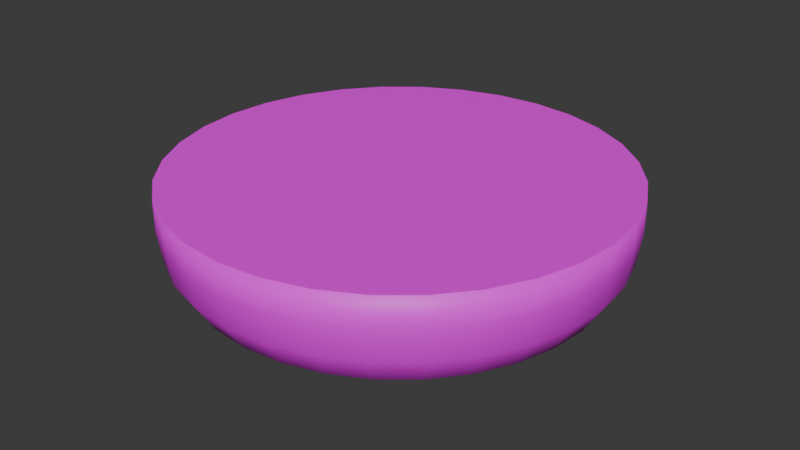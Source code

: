 # Source: platform.blend  (saved by Blender 4.0.36; exported with 4.5.12 LTS)
import bpy
from mathutils import Matrix  # noqa: F401  (used for matrix-valued properties, if any)

bpy.ops.wm.read_factory_settings(use_empty=True)
scene = bpy.context.scene
scene.name = 'Scene'

# ---- collections
col_collection = bpy.data.collections.new('Collection'); scene.collection.children.link(col_collection)

# ---- images (referenced by path relative to the original .blend; pixels are not part of the script)
import os
ASSET_DIR = os.environ.get("B2B_ASSET_DIR", "")  # directory of the original .blend (textures are referenced by path, not embedded)
HERE = os.path.dirname(os.path.abspath(__file__))  # packed textures are extracted next to this script under _unpacked/

def load_image(name, relpath, width, height, colorspace="sRGB"):
    """Load a texture the original file referenced (path relative to the .blend, or extracted next to this script)."""
    p = next((c for c in (os.path.join(HERE, relpath), os.path.join(ASSET_DIR, relpath)) if relpath and os.path.exists(c)), "")
    if p:
        img = bpy.data.images.load(p, check_existing=True)
        img.name = name
    else:  # same state as the original file: an image datablock whose file is absent (Cycles renders it pink)
        img = bpy.data.images.new(name, width, height)
        img.source = "FILE"
        img.filepath = "//" + (relpath or name)
    img.colorspace_settings.name = colorspace
    return img
img_platform_png = load_image('platform.png', 'platform.png', 1024, 1024, 'sRGB')

# ---- materials (node trees are filled in below, after node groups)
mat_material_001 = bpy.data.materials.new('Material.001')
mat_material_001.use_transparent_shadow = False

# ---- material node trees
mat_material_001.use_nodes = True; mat_material_001.node_tree.nodes.clear()
_N = mat_material_001.node_tree.nodes; _L = mat_material_001.node_tree.links
n0 = _N.new('ShaderNodeBsdfPrincipled'); n0.name = 'Principled BSDF'; n0.location = (10, 300)
n0.inputs[3].default_value = 1.45
n1 = _N.new('ShaderNodeOutputMaterial'); n1.name = 'Material Output'; n1.location = (300, 300)
n2 = _N.new('ShaderNodeTexImage'); n2.name = 'Image Texture'; n2.location = (-316, 236)
n2.image = img_platform_png
_L.new(n0.outputs[0], n1.inputs[0])
_L.new(n2.outputs[0], n0.inputs[0])
n1.is_active_output = True

# ---- world
world_world = bpy.data.worlds.new('World'); scene.world = world_world
world_world.use_nodes = True; world_world.node_tree.nodes.clear()
_N = world_world.node_tree.nodes; _L = world_world.node_tree.links
n0 = _N.new('ShaderNodeOutputWorld'); n0.name = 'World Output'; n0.location = (300, 300)
n1 = _N.new('ShaderNodeBackground'); n1.name = 'Background'; n1.location = (10, 300)
n1.inputs[0].default_value = (0.05088, 0.05088, 0.05088, 1.0)
_L.new(n1.outputs[0], n0.inputs[0])
n0.is_active_output = True
world_world.color = (0.05088, 0.05088, 0.05088)
world_world.use_sun_shadow = False
world_world.sun_shadow_jitter_overblur = 0.0

# ---- meshes
me_cylinder = bpy.data.meshes.new('Cylinder')
me_cylinder.from_pydata([(0.0, 1.0, 0.25), (0.1951, 0.9808, 0.25), (0.3827, 0.9239, 0.25), (0.5556, 0.8315, 0.25), (0.7071, 0.7071, 0.25), (0.8315, 0.5556, 0.25), (0.9239, 0.3827, 0.25), (0.9808, 0.1951, 0.25), (1.0, 0.0, 0.25), (0.9808, -0.1951, 0.25), (0.9239, -0.3827, 0.25), (0.8315, -0.5556, 0.25), (0.7071, -0.7071, 0.25), (0.5556, -0.8315, 0.25), (0.3827, -0.9239, 0.25), (0.1951, -0.9808, 0.25), (0.0, -1.0, 0.25), (-0.1951, -0.9808, 0.25), (-0.3827, -0.9239, 0.25), (-0.5556, -0.8315, 0.25), (-0.7071, -0.7071, 0.25), (-0.8315, -0.5556, 0.25), (-0.9239, -0.3827, 0.25), (-0.9808, -0.1951, 0.25), (-1.0, 0.0, 0.25), (-0.9808, 0.1951, 0.25), (-0.9239, 0.3827, 0.25), (-0.8315, 0.5556, 0.25), (-0.7071, 0.7071, 0.25), (-0.5556, 0.8315, 0.25), (-0.3827, 0.9239, 0.25), (-0.1951, 0.9808, 0.25), (0.1951, 0.9808, 0.25), (0.0, 1.0, 0.25), (0.3827, 0.9239, 0.25), (0.5556, 0.8315, 0.25), (0.7071, 0.7071, 0.25), (0.8315, 0.5556, 0.25), (0.9239, 0.3827, 0.25), (0.9808, 0.1951, 0.25), (1.0, 0.0, 0.25), (0.9808, -0.1951, 0.25), (0.9239, -0.3827, 0.25), (0.8315, -0.5556, 0.25), (0.7071, -0.7071, 0.25), (0.5556, -0.8315, 0.25), (0.3827, -0.9239, 0.25), (0.1951, -0.9808, 0.25), (0.0, -1.0, 0.25), (-0.1951, -0.9808, 0.25), (-0.3827, -0.9239, 0.25), (-0.5556, -0.8315, 0.25), (-0.7071, -0.7071, 0.25), (-0.8315, -0.5556, 0.25), (-0.9239, -0.3827, 0.25), (-0.9808, -0.1951, 0.25), (-1.0, 0.0, 0.25), (-0.9808, 0.1951, 0.25), (-0.9239, 0.3827, 0.25), (-0.8315, 0.5556, 0.25), (-0.7071, 0.7071, 0.25), (-0.5556, 0.8315, 0.25), (-0.3827, 0.9239, 0.25), (-0.1951, 0.9808, 0.25), (-3.725e-09, 0.6387, -0.25), (0.0, 1.0, 0.1096), (-2.328e-09, 0.7812, -0.2294), (-9.313e-10, 0.9039, -0.1544), (0.0, 0.9793, -0.03227), (0.1246, 0.6264, -0.25), (0.1951, 0.9808, 0.1096), (0.1524, 0.7662, -0.2294), (0.1764, 0.8866, -0.1544), (0.191, 0.9605, -0.03227), (0.2444, 0.5901, -0.25), (0.3827, 0.9239, 0.1096), (0.299, 0.7217, -0.2294), (0.3459, 0.8351, -0.1544), (0.3748, 0.9047, -0.03227), (0.3548, 0.5311, -0.25), (0.5556, 0.8315, 0.1096), (0.434, 0.6496, -0.2294), (0.5022, 0.7516, -0.1544), (0.5441, 0.8142, -0.03227), (0.4516, 0.4516, -0.25), (0.7071, 0.7071, 0.1096), (0.5524, 0.5524, -0.2294), (0.6392, 0.6392, -0.1544), (0.6924, 0.6924, -0.03227), (0.5311, 0.3548, -0.25), (0.8315, 0.5556, 0.1096), (0.6496, 0.434, -0.2294), (0.7516, 0.5022, -0.1544), (0.8142, 0.5441, -0.03227), (0.5901, 0.2444, -0.25), (0.9239, 0.3827, 0.1096), (0.7217, 0.299, -0.2294), (0.8351, 0.3459, -0.1544), (0.9047, 0.3748, -0.03227), (0.6264, 0.1246, -0.25), (0.9808, 0.1951, 0.1096), (0.7662, 0.1524, -0.2294), (0.8866, 0.1764, -0.1544), (0.9605, 0.191, -0.03227), (0.6387, 3.725e-09, -0.25), (1.0, 0.0, 0.1096), (0.7812, 2.328e-09, -0.2294), (0.9039, 9.313e-10, -0.1544), (0.9793, 0.0, -0.03227), (0.6264, -0.1246, -0.25), (0.9808, -0.1951, 0.1096), (0.7662, -0.1524, -0.2294), (0.8866, -0.1764, -0.1544), (0.9605, -0.191, -0.03227), (0.5901, -0.2444, -0.25), (0.9239, -0.3827, 0.1096), (0.7217, -0.299, -0.2294), (0.8351, -0.3459, -0.1544), (0.9047, -0.3748, -0.03227), (0.5311, -0.3548, -0.25), (0.8315, -0.5556, 0.1096), (0.6496, -0.434, -0.2294), (0.7516, -0.5022, -0.1544), (0.8142, -0.5441, -0.03227), (0.4516, -0.4516, -0.25), (0.7071, -0.7071, 0.1096), (0.5524, -0.5524, -0.2294), (0.6392, -0.6392, -0.1544), (0.6924, -0.6924, -0.03227), (0.3548, -0.5311, -0.25), (0.5556, -0.8315, 0.1096), (0.434, -0.6496, -0.2294), (0.5022, -0.7516, -0.1544), (0.5441, -0.8142, -0.03227), (0.2444, -0.5901, -0.25), (0.3827, -0.9239, 0.1096), (0.299, -0.7217, -0.2294), (0.3459, -0.8351, -0.1544), (0.3748, -0.9047, -0.03227), (0.1246, -0.6264, -0.25), (0.1951, -0.9808, 0.1096), (0.1524, -0.7662, -0.2294), (0.1764, -0.8866, -0.1544), (0.191, -0.9605, -0.03227), (3.725e-09, -0.6387, -0.25), (0.0, -1.0, 0.1096), (2.328e-09, -0.7812, -0.2294), (9.313e-10, -0.9039, -0.1544), (0.0, -0.9793, -0.03227), (-0.1246, -0.6264, -0.25), (-0.1951, -0.9808, 0.1096), (-0.1524, -0.7662, -0.2294), (-0.1764, -0.8866, -0.1544), (-0.191, -0.9605, -0.03227), (-0.2444, -0.5901, -0.25), (-0.3827, -0.9239, 0.1096), (-0.299, -0.7217, -0.2294), (-0.3459, -0.8351, -0.1544), (-0.3748, -0.9047, -0.03227), (-0.3548, -0.5311, -0.25), (-0.5556, -0.8315, 0.1096), (-0.434, -0.6496, -0.2294), (-0.5022, -0.7516, -0.1544), (-0.5441, -0.8142, -0.03227), (-0.4516, -0.4516, -0.25), (-0.7071, -0.7071, 0.1096), (-0.5524, -0.5524, -0.2294), (-0.6392, -0.6392, -0.1544), (-0.6924, -0.6924, -0.03227), (-0.5311, -0.3548, -0.25), (-0.8315, -0.5556, 0.1096), (-0.6496, -0.434, -0.2294), (-0.7516, -0.5022, -0.1544), (-0.8142, -0.5441, -0.03227), (-0.5901, -0.2444, -0.25), (-0.9239, -0.3827, 0.1096), (-0.7217, -0.299, -0.2294), (-0.8351, -0.3459, -0.1544), (-0.9047, -0.3748, -0.03227), (-0.6264, -0.1246, -0.25), (-0.9808, -0.1951, 0.1096), (-0.7662, -0.1524, -0.2294), (-0.8866, -0.1764, -0.1544), (-0.9605, -0.191, -0.03227), (-0.6387, -3.725e-09, -0.25), (-1.0, 0.0, 0.1096), (-0.7812, -2.328e-09, -0.2294), (-0.9039, -9.313e-10, -0.1544), (-0.9793, 0.0, -0.03227), (-0.6264, 0.1246, -0.25), (-0.9808, 0.1951, 0.1096), (-0.7662, 0.1524, -0.2294), (-0.8866, 0.1764, -0.1544), (-0.9605, 0.191, -0.03227), (-0.5901, 0.2444, -0.25), (-0.9239, 0.3827, 0.1096), (-0.7217, 0.299, -0.2294), (-0.8351, 0.3459, -0.1544), (-0.9047, 0.3748, -0.03227), (-0.5311, 0.3548, -0.25), (-0.8315, 0.5556, 0.1096), (-0.6496, 0.434, -0.2294), (-0.7516, 0.5022, -0.1544), (-0.8142, 0.5441, -0.03227), (-0.4516, 0.4516, -0.25), (-0.7071, 0.7071, 0.1096), (-0.5524, 0.5524, -0.2294), (-0.6392, 0.6392, -0.1544), (-0.6924, 0.6924, -0.03227), (-0.3548, 0.5311, -0.25), (-0.5556, 0.8315, 0.1096), (-0.434, 0.6496, -0.2294), (-0.5022, 0.7516, -0.1544), (-0.5441, 0.8142, -0.03227), (-0.2444, 0.5901, -0.25), (-0.3827, 0.9239, 0.1096), (-0.299, 0.7217, -0.2294), (-0.3459, 0.8351, -0.1544), (-0.3748, 0.9047, -0.03227), (-0.1246, 0.6264, -0.25), (-0.1951, 0.9808, 0.1096), (-0.1524, 0.7662, -0.2294), (-0.1764, 0.8866, -0.1544), (-0.191, 0.9605, -0.03227)], [], [(220, 31, 0, 65), (75, 2, 3, 80), (80, 3, 4, 85), (85, 4, 5, 90), (90, 5, 6, 95), (95, 6, 7, 100), (100, 7, 8, 105), (105, 8, 9, 110), (110, 9, 10, 115), (115, 10, 11, 120), (120, 11, 12, 125), (125, 12, 13, 130), (130, 13, 14, 135), (135, 14, 15, 140), (140, 15, 16, 145), (145, 16, 17, 150), (150, 17, 18, 155), (155, 18, 19, 160), (160, 19, 20, 165), (165, 20, 21, 170), (170, 21, 22, 175), (175, 22, 23, 180), (180, 23, 24, 185), (185, 24, 25, 190), (190, 25, 26, 195), (195, 26, 27, 200), (200, 27, 28, 205), (205, 28, 29, 210), (210, 29, 30, 215), (215, 30, 31, 220), (6, 5, 37, 38), (70, 1, 2, 75), (65, 0, 1, 70), (32, 33, 63, 62, 61, 60, 59, 58, 57, 56, 55, 54, 53, 52, 51, 50, 49, 48, 47, 46, 45, 44, 43, 42, 41, 40, 39, 38, 37, 36, 35, 34), (15, 14, 46, 47), (24, 23, 55, 56), (2, 1, 32, 34), (11, 10, 42, 43), (20, 19, 51, 52), (29, 28, 60, 61), (7, 6, 38, 39), (16, 15, 47, 48), (25, 24, 56, 57), (3, 2, 34, 35), (12, 11, 43, 44), (21, 20, 52, 53), (30, 29, 61, 62), (8, 7, 39, 40), (17, 16, 48, 49), (26, 25, 57, 58), (4, 3, 35, 36), (13, 12, 44, 45), (22, 21, 53, 54), (31, 30, 62, 63), (9, 8, 40, 41), (18, 17, 49, 50), (27, 26, 58, 59), (5, 4, 36, 37), (14, 13, 45, 46), (1, 0, 33, 32), (23, 22, 54, 55), (0, 31, 63, 33), (10, 9, 41, 42), (19, 18, 50, 51), (28, 27, 59, 60), (65, 70, 73, 68), (68, 73, 72, 67), (67, 72, 71, 66), (66, 71, 69, 64), (70, 75, 78, 73), (73, 78, 77, 72), (72, 77, 76, 71), (71, 76, 74, 69), (75, 80, 83, 78), (78, 83, 82, 77), (77, 82, 81, 76), (76, 81, 79, 74), (80, 85, 88, 83), (83, 88, 87, 82), (82, 87, 86, 81), (81, 86, 84, 79), (85, 90, 93, 88), (88, 93, 92, 87), (87, 92, 91, 86), (86, 91, 89, 84), (90, 95, 98, 93), (93, 98, 97, 92), (92, 97, 96, 91), (91, 96, 94, 89), (95, 100, 103, 98), (98, 103, 102, 97), (97, 102, 101, 96), (96, 101, 99, 94), (100, 105, 108, 103), (103, 108, 107, 102), (102, 107, 106, 101), (101, 106, 104, 99), (105, 110, 113, 108), (108, 113, 112, 107), (107, 112, 111, 106), (106, 111, 109, 104), (110, 115, 118, 113), (113, 118, 117, 112), (112, 117, 116, 111), (111, 116, 114, 109), (115, 120, 123, 118), (118, 123, 122, 117), (117, 122, 121, 116), (116, 121, 119, 114), (120, 125, 128, 123), (123, 128, 127, 122), (122, 127, 126, 121), (121, 126, 124, 119), (125, 130, 133, 128), (128, 133, 132, 127), (127, 132, 131, 126), (126, 131, 129, 124), (130, 135, 138, 133), (133, 138, 137, 132), (132, 137, 136, 131), (131, 136, 134, 129), (135, 140, 143, 138), (138, 143, 142, 137), (137, 142, 141, 136), (136, 141, 139, 134), (140, 145, 148, 143), (143, 148, 147, 142), (142, 147, 146, 141), (141, 146, 144, 139), (145, 150, 153, 148), (148, 153, 152, 147), (147, 152, 151, 146), (146, 151, 149, 144), (150, 155, 158, 153), (153, 158, 157, 152), (152, 157, 156, 151), (151, 156, 154, 149), (155, 160, 163, 158), (158, 163, 162, 157), (157, 162, 161, 156), (156, 161, 159, 154), (160, 165, 168, 163), (163, 168, 167, 162), (162, 167, 166, 161), (161, 166, 164, 159), (165, 170, 173, 168), (168, 173, 172, 167), (167, 172, 171, 166), (166, 171, 169, 164), (170, 175, 178, 173), (173, 178, 177, 172), (172, 177, 176, 171), (171, 176, 174, 169), (175, 180, 183, 178), (178, 183, 182, 177), (177, 182, 181, 176), (176, 181, 179, 174), (180, 185, 188, 183), (183, 188, 187, 182), (182, 187, 186, 181), (181, 186, 184, 179), (185, 190, 193, 188), (188, 193, 192, 187), (187, 192, 191, 186), (186, 191, 189, 184), (190, 195, 198, 193), (193, 198, 197, 192), (192, 197, 196, 191), (191, 196, 194, 189), (195, 200, 203, 198), (198, 203, 202, 197), (197, 202, 201, 196), (196, 201, 199, 194), (200, 205, 208, 203), (203, 208, 207, 202), (202, 207, 206, 201), (201, 206, 204, 199), (205, 210, 213, 208), (208, 213, 212, 207), (207, 212, 211, 206), (206, 211, 209, 204), (210, 215, 218, 213), (213, 218, 217, 212), (212, 217, 216, 211), (211, 216, 214, 209), (215, 220, 223, 218), (218, 223, 222, 217), (217, 222, 221, 216), (216, 221, 219, 214), (220, 65, 68, 223), (223, 68, 67, 222), (222, 67, 66, 221), (221, 66, 64, 219), (64, 69, 74, 79, 84, 89, 94, 99, 104, 109, 114, 119, 124, 129, 134, 139, 144, 149, 154, 159, 164, 169, 174, 179, 184, 189, 194, 199, 204, 209, 214, 219)])
me_cylinder.polygons.foreach_set('use_smooth', [True] * 194)
_uv = me_cylinder.uv_layers.new(name='UVMap')
_uv.uv.foreach_set('vector', [0.3596, 0.9686, 0.5, 0.9686, 0.5, 0.9998, 0.3596, 0.9998, 0.3596, 0.06265, 0.5, 0.06265, 0.5, 0.09388, 0.3596, 0.09388, 0.3596, 0.09388, 0.5, 0.09388, 0.5, 0.1251, 0.3596, 0.1251, 0.3596, 0.1251, 0.5, 0.1251, 0.5, 0.1564, 0.3596, 0.1564, 0.3596, 0.1564, 0.5, 0.1564, 0.5, 0.1876, 0.3596, 0.1876, 0.3596, 0.1876, 0.5, 0.1876, 0.5, 0.2188, 0.3596, 0.2188, 0.3596, 0.2188, 0.5, 0.2188, 0.5, 0.2501, 0.3596, 0.2501, 0.3596, 0.2501, 0.5, 0.2501, 0.5, 0.2813, 0.3596, 0.2813, 0.3596, 0.2813, 0.5, 0.2813, 0.5, 0.3126, 0.3596, 0.3126, 0.3596, 0.3126, 0.5, 0.3126, 0.5, 0.3438, 0.3596, 0.3438, 0.3596, 0.3438, 0.5, 0.3438, 0.5, 0.375, 0.3596, 0.375, 0.3596, 0.375, 0.5, 0.375, 0.5, 0.4063, 0.3596, 0.4063, 0.3596, 0.4063, 0.5, 0.4063, 0.5, 0.4375, 0.3596, 0.4375, 0.3596, 0.4375, 0.5, 0.4375, 0.5, 0.4688, 0.3596, 0.4688, 0.3596, 0.4688, 0.5, 0.4688, 0.5, 0.5, 0.3596, 0.5, 0.3596, 0.5, 0.5, 0.5, 0.5, 0.5312, 0.3596, 0.5312, 0.3596, 0.5312, 0.5, 0.5312, 0.5, 0.5625, 0.3596, 0.5625, 0.3596, 0.5625, 0.5, 0.5625, 0.5, 0.5937, 0.3596, 0.5937, 0.3596, 0.5937, 0.5, 0.5937, 0.5, 0.625, 0.3596, 0.625, 0.3596, 0.625, 0.5, 0.625, 0.5, 0.6562, 0.3596, 0.6562, 0.3596, 0.6562, 0.5, 0.6562, 0.5, 0.6874, 0.3596, 0.6874, 0.3596, 0.6874, 0.5, 0.6874, 0.5, 0.7187, 0.3596, 0.7187, 0.3596, 0.7187, 0.5, 0.7187, 0.5, 0.7499, 0.3596, 0.7499, 0.3596, 0.7499, 0.5, 0.7499, 0.5, 0.7812, 0.3596, 0.7812, 0.3596, 0.7812, 0.5, 0.7812, 0.5, 0.8124, 0.3596, 0.8124, 0.3596, 0.8124, 0.5, 0.8124, 0.5, 0.8436, 0.3596, 0.8436, 0.3596, 0.8436, 0.5, 0.8436, 0.5, 0.8749, 0.3596, 0.8749, 0.3596, 0.8749, 0.5, 0.8749, 0.5, 0.9061, 0.3596, 0.9061, 0.3596, 0.9061, 0.5, 0.9061, 0.5, 0.9374, 0.3596, 0.9374, 0.3596, 0.9374, 0.5, 0.9374, 0.5, 0.9686, 0.3596, 0.9686, 0.5, 0.1876, 0.5, 0.1564, 0.5, 0.1564, 0.5, 0.1876, 0.3596, 0.03141, 0.5, 0.03141, 0.5, 0.06265, 0.3596, 0.06265, 0.3596, 0.0001661, 0.5, 0.0001661, 0.5, 0.03141, 0.3596, 0.03141, 0.9507, 0.8299, 0.9246, 0.869, 0.8913, 0.9023, 0.8522, 0.9284, 0.8087, 0.9464, 0.7626, 0.9556, 0.7156, 0.9556, 0.6695, 0.9464, 0.626, 0.9284, 0.5869, 0.9023, 0.5536, 0.869, 0.5275, 0.8299, 0.5095, 0.7864, 0.5003, 0.7403, 0.5003, 0.6933, 0.5095, 0.6471, 0.5275, 0.6037, 0.5536, 0.5646, 0.5869, 0.5313, 0.626, 0.5052, 0.6695, 0.4872, 0.7156, 0.478, 0.7626, 0.478, 0.8087, 0.4872, 0.8522, 0.5052, 0.8913, 0.5313, 0.9246, 0.5646, 0.9507, 0.6037, 0.9687, 0.6471, 0.9779, 0.6933, 0.9779, 0.7403, 0.9687, 0.7864, 0.5, 0.4688, 0.5, 0.4375, 0.5, 0.4375, 0.5, 0.4688, 0.5, 0.7499, 0.5, 0.7187, 0.5, 0.7187, 0.5, 0.7499, 0.5, 0.06265, 0.5, 0.03141, 0.5, 0.03141, 0.5, 0.06265, 0.5, 0.3438, 0.5, 0.3126, 0.5, 0.3126, 0.5, 0.3438, 0.5, 0.625, 0.5, 0.5937, 0.5, 0.5937, 0.5, 0.625, 0.5, 0.9061, 0.5, 0.8749, 0.5, 0.8749, 0.5, 0.9061, 0.5, 0.2188, 0.5, 0.1876, 0.5, 0.1876, 0.5, 0.2188, 0.5, 0.5, 0.5, 0.4688, 0.5, 0.4688, 0.5, 0.5, 0.5, 0.7812, 0.5, 0.7499, 0.5, 0.7499, 0.5, 0.7812, 0.5, 0.09388, 0.5, 0.06265, 0.5, 0.06265, 0.5, 0.09388, 0.5, 0.375, 0.5, 0.3438, 0.5, 0.3438, 0.5, 0.375, 0.5, 0.6562, 0.5, 0.625, 0.5, 0.625, 0.5, 0.6562, 0.5, 0.9374, 0.5, 0.9061, 0.5, 0.9061, 0.5, 0.9374, 0.5, 0.2501, 0.5, 0.2188, 0.5, 0.2188, 0.5, 0.2501, 0.5, 0.5312, 0.5, 0.5, 0.5, 0.5, 0.5, 0.5312, 0.5, 0.8124, 0.5, 0.7812, 0.5, 0.7812, 0.5, 0.8124, 0.5, 0.1251, 0.5, 0.09388, 0.5, 0.09388, 0.5, 0.1251, 0.5, 0.4063, 0.5, 0.375, 0.5, 0.375, 0.5, 0.4063, 0.5, 0.6874, 0.5, 0.6562, 0.5, 0.6562, 0.5, 0.6874, 0.5, 0.9686, 0.5, 0.9374, 0.5, 0.9374, 0.5, 0.9686, 0.5, 0.2813, 0.5, 0.2501, 0.5, 0.2501, 0.5, 0.2813, 0.5, 0.5625, 0.5, 0.5312, 0.5, 0.5312, 0.5, 0.5625, 0.5, 0.8436, 0.5, 0.8124, 0.5, 0.8124, 0.5, 0.8436, 0.5, 0.1564, 0.5, 0.1251, 0.5, 0.1251, 0.5, 0.1564, 0.5, 0.4375, 0.5, 0.4063, 0.5, 0.4063, 0.5, 0.4375, 0.5, 0.03141, 0.5, 0.0001661, 0.5, 0.0001661, 0.5, 0.03141, 0.5, 0.7187, 0.5, 0.6874, 0.5, 0.6874, 0.5, 0.7187, 0.5, 0.9998, 0.5, 0.9686, 0.5, 0.9686, 0.5, 0.9998, 0.5, 0.3126, 0.5, 0.2813, 0.5, 0.2813, 0.5, 0.3126, 0.5, 0.5937, 0.5, 0.5625, 0.5, 0.5625, 0.5, 0.5937, 0.5, 0.8749, 0.5, 0.8436, 0.5, 0.8436, 0.5, 0.8749, 0.3596, 0.0001661, 0.3596, 0.03141, 0.2178, 0.03108, 0.2178, 0.00049, 0.2178, 0.00049, 0.2178, 0.03108, 0.0001662, 0.02991, 0.0001662, 0.001666, 0.5104, 0.3107, 0.5266, 0.3499, 0.5738, 0.3273, 0.5597, 0.2933, 0.5597, 0.2933, 0.5738, 0.3273, 0.604, 0.3112, 0.5925, 0.2834, 0.3596, 0.03141, 0.3596, 0.06265, 0.2178, 0.06232, 0.2178, 0.03173, 0.2178, 0.03173, 0.2178, 0.06232, 0.0001662, 0.06115, 0.0001662, 0.03291, 0.5288, 0.3539, 0.5524, 0.3893, 0.5942, 0.3578, 0.5738, 0.3273, 0.5738, 0.3273, 0.5942, 0.3578, 0.6206, 0.3361, 0.604, 0.3112, 0.3596, 0.06265, 0.3596, 0.09388, 0.2178, 0.09356, 0.2178, 0.06297, 0.2178, 0.06297, 0.2178, 0.09356, 0.0001662, 0.09238, 0.0001662, 0.06415, 0.5552, 0.3927, 0.5853, 0.4228, 0.6202, 0.3838, 0.5942, 0.3578, 0.5942, 0.3578, 0.6202, 0.3838, 0.6419, 0.3574, 0.6206, 0.3361, 0.3596, 0.09388, 0.3596, 0.1251, 0.2178, 0.1248, 0.2178, 0.09421, 0.2178, 0.09421, 0.2178, 0.1248, 0.0001662, 0.1236, 0.0001662, 0.09539, 0.5888, 0.4256, 0.6241, 0.4493, 0.6507, 0.4042, 0.6202, 0.3838, 0.6202, 0.3838, 0.6507, 0.4042, 0.6669, 0.3741, 0.6419, 0.3574, 0.3596, 0.1251, 0.3596, 0.1564, 0.2178, 0.156, 0.2178, 0.1254, 0.2178, 0.1254, 0.2178, 0.156, 0.0001662, 0.1549, 0.0001662, 0.1266, 0.6281, 0.4514, 0.6674, 0.4677, 0.6847, 0.4183, 0.6507, 0.4042, 0.6507, 0.4042, 0.6847, 0.4183, 0.6946, 0.3856, 0.6669, 0.3741, 0.3596, 0.1564, 0.3596, 0.1876, 0.2178, 0.1873, 0.2178, 0.1567, 0.2178, 0.1567, 0.2178, 0.1873, 0.0001662, 0.1861, 0.0001662, 0.1579, 0.6717, 0.469, 0.7134, 0.4773, 0.7207, 0.4255, 0.6847, 0.4183, 0.6847, 0.4183, 0.7207, 0.4255, 0.7241, 0.3914, 0.6946, 0.3856, 0.3596, 0.1876, 0.3596, 0.2188, 0.2178, 0.2185, 0.2178, 0.1879, 0.2178, 0.1879, 0.2178, 0.2185, 0.0001662, 0.2173, 0.0001662, 0.1891, 0.7178, 0.4777, 0.7604, 0.4777, 0.7575, 0.4255, 0.7207, 0.4255, 0.7207, 0.4255, 0.7575, 0.4255, 0.7541, 0.3914, 0.7241, 0.3914, 0.3596, 0.2188, 0.3596, 0.2501, 0.2178, 0.2498, 0.2178, 0.2192, 0.2178, 0.2192, 0.2178, 0.2498, 0.0001662, 0.2486, 0.0001662, 0.2203, 0.7648, 0.4773, 0.8065, 0.469, 0.7935, 0.4183, 0.7575, 0.4255, 0.7575, 0.4255, 0.7935, 0.4183, 0.7836, 0.3856, 0.7541, 0.3914, 0.3596, 0.2501, 0.3596, 0.2813, 0.2178, 0.281, 0.2178, 0.2504, 0.2178, 0.2504, 0.2178, 0.281, 0.0001662, 0.2798, 0.0001662, 0.2516, 0.8108, 0.4677, 0.8501, 0.4514, 0.8275, 0.4042, 0.7935, 0.4183, 0.7935, 0.4183, 0.8275, 0.4042, 0.8113, 0.3741, 0.7836, 0.3856, 0.3596, 0.2813, 0.3596, 0.3126, 0.2178, 0.3122, 0.2178, 0.2816, 0.2178, 0.2816, 0.2178, 0.3122, 0.0001662, 0.3111, 0.0001662, 0.2828, 0.8541, 0.4493, 0.8894, 0.4256, 0.858, 0.3838, 0.8275, 0.4042, 0.8275, 0.4042, 0.858, 0.3838, 0.8363, 0.3574, 0.8113, 0.3741, 0.3596, 0.3126, 0.3596, 0.3438, 0.2178, 0.3435, 0.2178, 0.3129, 0.2178, 0.3129, 0.2178, 0.3435, 0.0001662, 0.3423, 0.0001662, 0.3141, 0.8929, 0.4228, 0.923, 0.3927, 0.884, 0.3578, 0.858, 0.3838, 0.858, 0.3838, 0.884, 0.3578, 0.8576, 0.3361, 0.8363, 0.3574, 0.3596, 0.3438, 0.3596, 0.375, 0.2178, 0.3747, 0.2178, 0.3441, 0.2178, 0.3441, 0.2178, 0.3747, 0.0001662, 0.3735, 0.0001662, 0.3453, 0.9258, 0.3893, 0.9494, 0.3539, 0.9044, 0.3273, 0.884, 0.3578, 0.884, 0.3578, 0.9044, 0.3273, 0.8742, 0.3112, 0.8576, 0.3361, 0.3596, 0.375, 0.3596, 0.4063, 0.2178, 0.406, 0.2178, 0.3754, 0.2178, 0.3754, 0.2178, 0.406, 0.0001662, 0.4048, 0.0001662, 0.3765, 0.9516, 0.3499, 0.9678, 0.3107, 0.9185, 0.2933, 0.9044, 0.3273, 0.9044, 0.3273, 0.9185, 0.2933, 0.8857, 0.2834, 0.8742, 0.3112, 0.3596, 0.4063, 0.3596, 0.4375, 0.2178, 0.4372, 0.2178, 0.4066, 0.2178, 0.4066, 0.2178, 0.4372, 0.0001662, 0.436, 0.0001662, 0.4078, 0.9691, 0.3064, 0.9774, 0.2647, 0.9256, 0.2573, 0.9185, 0.2933, 0.9185, 0.2933, 0.9256, 0.2573, 0.8916, 0.254, 0.8857, 0.2834, 0.3596, 0.4375, 0.3596, 0.4688, 0.2178, 0.4684, 0.2178, 0.4378, 0.2178, 0.4378, 0.2178, 0.4684, 0.0001662, 0.4673, 0.0001662, 0.439, 0.9779, 0.2602, 0.9779, 0.2177, 0.9256, 0.2206, 0.9256, 0.2573, 0.9256, 0.2573, 0.9256, 0.2206, 0.8916, 0.2239, 0.8916, 0.254, 0.3596, 0.4688, 0.3596, 0.5, 0.2178, 0.4997, 0.2178, 0.4691, 0.2178, 0.4691, 0.2178, 0.4997, 0.0001662, 0.4985, 0.0001662, 0.4703, 0.9774, 0.2132, 0.9691, 0.1715, 0.9185, 0.1845, 0.9256, 0.2206, 0.9256, 0.2206, 0.9185, 0.1845, 0.8857, 0.1944, 0.8916, 0.2239, 0.3596, 0.5, 0.3596, 0.5312, 0.2178, 0.5309, 0.2178, 0.5003, 0.2178, 0.5003, 0.2178, 0.5309, 0.0001662, 0.5297, 0.0001662, 0.5015, 0.9678, 0.1672, 0.9516, 0.1279, 0.9044, 0.1506, 0.9185, 0.1845, 0.9185, 0.1845, 0.9044, 0.1506, 0.8742, 0.1667, 0.8857, 0.1944, 0.3596, 0.5312, 0.3596, 0.5625, 0.2178, 0.5622, 0.2178, 0.5316, 0.2178, 0.5316, 0.2178, 0.5622, 0.0001662, 0.561, 0.0001662, 0.5327, 0.9494, 0.124, 0.9258, 0.08861, 0.884, 0.12, 0.9044, 0.1506, 0.9044, 0.1506, 0.884, 0.12, 0.8576, 0.1417, 0.8742, 0.1667, 0.3596, 0.5625, 0.3596, 0.5937, 0.2178, 0.5934, 0.2178, 0.5628, 0.2178, 0.5628, 0.2178, 0.5934, 0.0001662, 0.5922, 0.0001662, 0.564, 0.923, 0.08513, 0.8929, 0.05507, 0.858, 0.09405, 0.884, 0.12, 0.884, 0.12, 0.858, 0.09405, 0.8363, 0.1205, 0.8576, 0.1417, 0.3596, 0.5937, 0.3596, 0.625, 0.2178, 0.6246, 0.2178, 0.594, 0.2178, 0.594, 0.2178, 0.6246, 0.0001662, 0.6235, 0.0001662, 0.5952, 0.8894, 0.05222, 0.8541, 0.0286, 0.8275, 0.07363, 0.858, 0.09405, 0.858, 0.09405, 0.8275, 0.07363, 0.8113, 0.1038, 0.8363, 0.1205, 0.3596, 0.625, 0.3596, 0.6562, 0.2178, 0.6559, 0.2178, 0.6253, 0.2178, 0.6253, 0.2178, 0.6559, 0.0001662, 0.6547, 0.0001662, 0.6265, 0.8501, 0.02648, 0.8108, 0.01021, 0.7935, 0.05957, 0.8275, 0.07363, 0.8275, 0.07363, 0.7935, 0.05957, 0.7836, 0.09229, 0.8113, 0.1038, 0.3596, 0.6562, 0.3596, 0.6874, 0.2178, 0.6871, 0.2178, 0.6565, 0.2178, 0.6565, 0.2178, 0.6871, 0.0001662, 0.6859, 0.0001662, 0.6577, 0.8065, 0.008901, 0.7648, 0.0006069, 0.7575, 0.05241, 0.7935, 0.05957, 0.7935, 0.05957, 0.7575, 0.05241, 0.7541, 0.08643, 0.7836, 0.09229, 0.3596, 0.6874, 0.3596, 0.7187, 0.2178, 0.7184, 0.2178, 0.6878, 0.2178, 0.6878, 0.2178, 0.7184, 0.0001662, 0.7172, 0.0001662, 0.6889, 0.7604, 0.0001662, 0.7178, 0.0001662, 0.7207, 0.05241, 0.7575, 0.05241, 0.7575, 0.05241, 0.7207, 0.05241, 0.7241, 0.08643, 0.7541, 0.08643, 0.3596, 0.7187, 0.3596, 0.7499, 0.2178, 0.7496, 0.2178, 0.719, 0.2178, 0.719, 0.2178, 0.7496, 0.0001662, 0.7484, 0.0001662, 0.7202, 0.7134, 0.0006069, 0.6717, 0.008901, 0.6847, 0.05957, 0.7207, 0.05241, 0.7207, 0.05241, 0.6847, 0.05957, 0.6946, 0.09229, 0.7241, 0.08643, 0.3596, 0.7499, 0.3596, 0.7812, 0.2178, 0.7808, 0.2178, 0.7502, 0.2178, 0.7502, 0.2178, 0.7808, 0.0001662, 0.7797, 0.0001662, 0.7514, 0.6674, 0.01021, 0.6281, 0.02648, 0.6507, 0.07363, 0.6847, 0.05957, 0.6847, 0.05957, 0.6507, 0.07363, 0.6669, 0.1038, 0.6946, 0.09229, 0.3596, 0.7812, 0.3596, 0.8124, 0.2178, 0.8121, 0.2178, 0.7815, 0.2178, 0.7815, 0.2178, 0.8121, 0.0001662, 0.8109, 0.0001662, 0.7827, 0.6241, 0.0286, 0.5888, 0.05222, 0.6202, 0.09405, 0.6507, 0.07363, 0.6507, 0.07363, 0.6202, 0.09405, 0.6419, 0.1205, 0.6669, 0.1038, 0.3596, 0.8124, 0.3596, 0.8436, 0.2178, 0.8433, 0.2178, 0.8127, 0.2178, 0.8127, 0.2178, 0.8433, 0.0001662, 0.8421, 0.0001662, 0.8139, 0.5853, 0.05507, 0.5552, 0.08513, 0.5942, 0.12, 0.6202, 0.09405, 0.6202, 0.09405, 0.5942, 0.12, 0.6206, 0.1417, 0.6419, 0.1205, 0.3596, 0.8436, 0.3596, 0.8749, 0.2178, 0.8746, 0.2178, 0.844, 0.2178, 0.844, 0.2178, 0.8746, 0.0001662, 0.8734, 0.0001662, 0.8451, 0.5524, 0.08861, 0.5288, 0.124, 0.5738, 0.1506, 0.5942, 0.12, 0.5942, 0.12, 0.5738, 0.1506, 0.604, 0.1667, 0.6206, 0.1417, 0.3596, 0.8749, 0.3596, 0.9061, 0.2178, 0.9058, 0.2178, 0.8752, 0.2178, 0.8752, 0.2178, 0.9058, 0.0001662, 0.9046, 0.0001662, 0.8764, 0.5266, 0.1279, 0.5104, 0.1672, 0.5597, 0.1845, 0.5738, 0.1506, 0.5738, 0.1506, 0.5597, 0.1845, 0.5925, 0.1944, 0.604, 0.1667, 0.3596, 0.9061, 0.3596, 0.9374, 0.2178, 0.937, 0.2178, 0.9064, 0.2178, 0.9064, 0.2178, 0.937, 0.0001662, 0.9359, 0.0001662, 0.9076, 0.5091, 0.1715, 0.5008, 0.2132, 0.5526, 0.2206, 0.5597, 0.1845, 0.5597, 0.1845, 0.5526, 0.2206, 0.5866, 0.2239, 0.5925, 0.1944, 0.3596, 0.9374, 0.3596, 0.9686, 0.2178, 0.9683, 0.2178, 0.9377, 0.2178, 0.9377, 0.2178, 0.9683, 0.0001662, 0.9671, 0.0001662, 0.9389, 0.5003, 0.2177, 0.5003, 0.2602, 0.5526, 0.2573, 0.5526, 0.2206, 0.5526, 0.2206, 0.5526, 0.2573, 0.5866, 0.254, 0.5866, 0.2239, 0.3596, 0.9686, 0.3596, 0.9998, 0.2178, 0.9995, 0.2178, 0.9689, 0.2178, 0.9689, 0.2178, 0.9995, 0.0001662, 0.9983, 0.0001662, 0.9701, 0.5008, 0.2647, 0.5091, 0.3064, 0.5597, 0.2933, 0.5526, 0.2573, 0.5526, 0.2573, 0.5597, 0.2933, 0.5925, 0.2834, 0.5866, 0.254, 0.5925, 0.2834, 0.604, 0.3112, 0.6206, 0.3361, 0.6419, 0.3574, 0.6669, 0.3741, 0.6946, 0.3856, 0.7241, 0.3914, 0.7541, 0.3914, 0.7836, 0.3856, 0.8113, 0.3741, 0.8363, 0.3574, 0.8576, 0.3361, 0.8742, 0.3112, 0.8857, 0.2834, 0.8916, 0.254, 0.8916, 0.2239, 0.8857, 0.1944, 0.8742, 0.1667, 0.8576, 0.1417, 0.8363, 0.1205, 0.8113, 0.1038, 0.7836, 0.09229, 0.7541, 0.08643, 0.7241, 0.08643, 0.6946, 0.09229, 0.6669, 0.1038, 0.6419, 0.1205, 0.6206, 0.1417, 0.604, 0.1667, 0.5925, 0.1944, 0.5866, 0.2239, 0.5866, 0.254])
me_cylinder.materials.append(mat_material_001)
me_cylinder.update()

# ---- objects
ob_cylinder = bpy.data.objects.new('Cylinder', me_cylinder)

# ---- transforms, parenting, visibility, modifiers, constraints
ob_cylinder.location = (0.0, 0.0, 0.0)

# ---- collection membership
col_collection.objects.link(ob_cylinder)

# ---- scene / render settings (as saved in the file)
scene.frame_start = 1; scene.frame_end = 250; scene.frame_set(51)
scene.render.engine = 'BLENDER_EEVEE_NEXT'
scene.cycles.sampling_pattern = 'TABULATED_SOBOL'
bpy.context.view_layer.update()

# ---- added for rendering (the .blend has no active camera and no usable light): camera, sun
cam_auto = bpy.data.cameras.new('AutoCamera')
cam_auto.lens = 50.0
cam_auto.sensor_width = 36.0
cam_auto.clip_end = 1000.0
ob_auto_camera = bpy.data.objects.new('AutoCamera', cam_auto)
scene.collection.objects.link(ob_auto_camera)
ob_auto_camera.location = (2.65751, -3.18901, 2.126)
ob_auto_camera.rotation_euler = (1.09748, -7.21219e-08, 0.694738)
scene.camera = ob_auto_camera
light_auto_sun = bpy.data.lights.new('AutoSun', 'SUN')
light_auto_sun.energy = 3.0
light_auto_sun.angle = 0.0523599
ob_auto_sun = bpy.data.objects.new('AutoSun', light_auto_sun)
scene.collection.objects.link(ob_auto_sun)
ob_auto_sun.rotation_euler = (0.872665, 0.174533, 0.523599)
bpy.context.view_layer.update()
